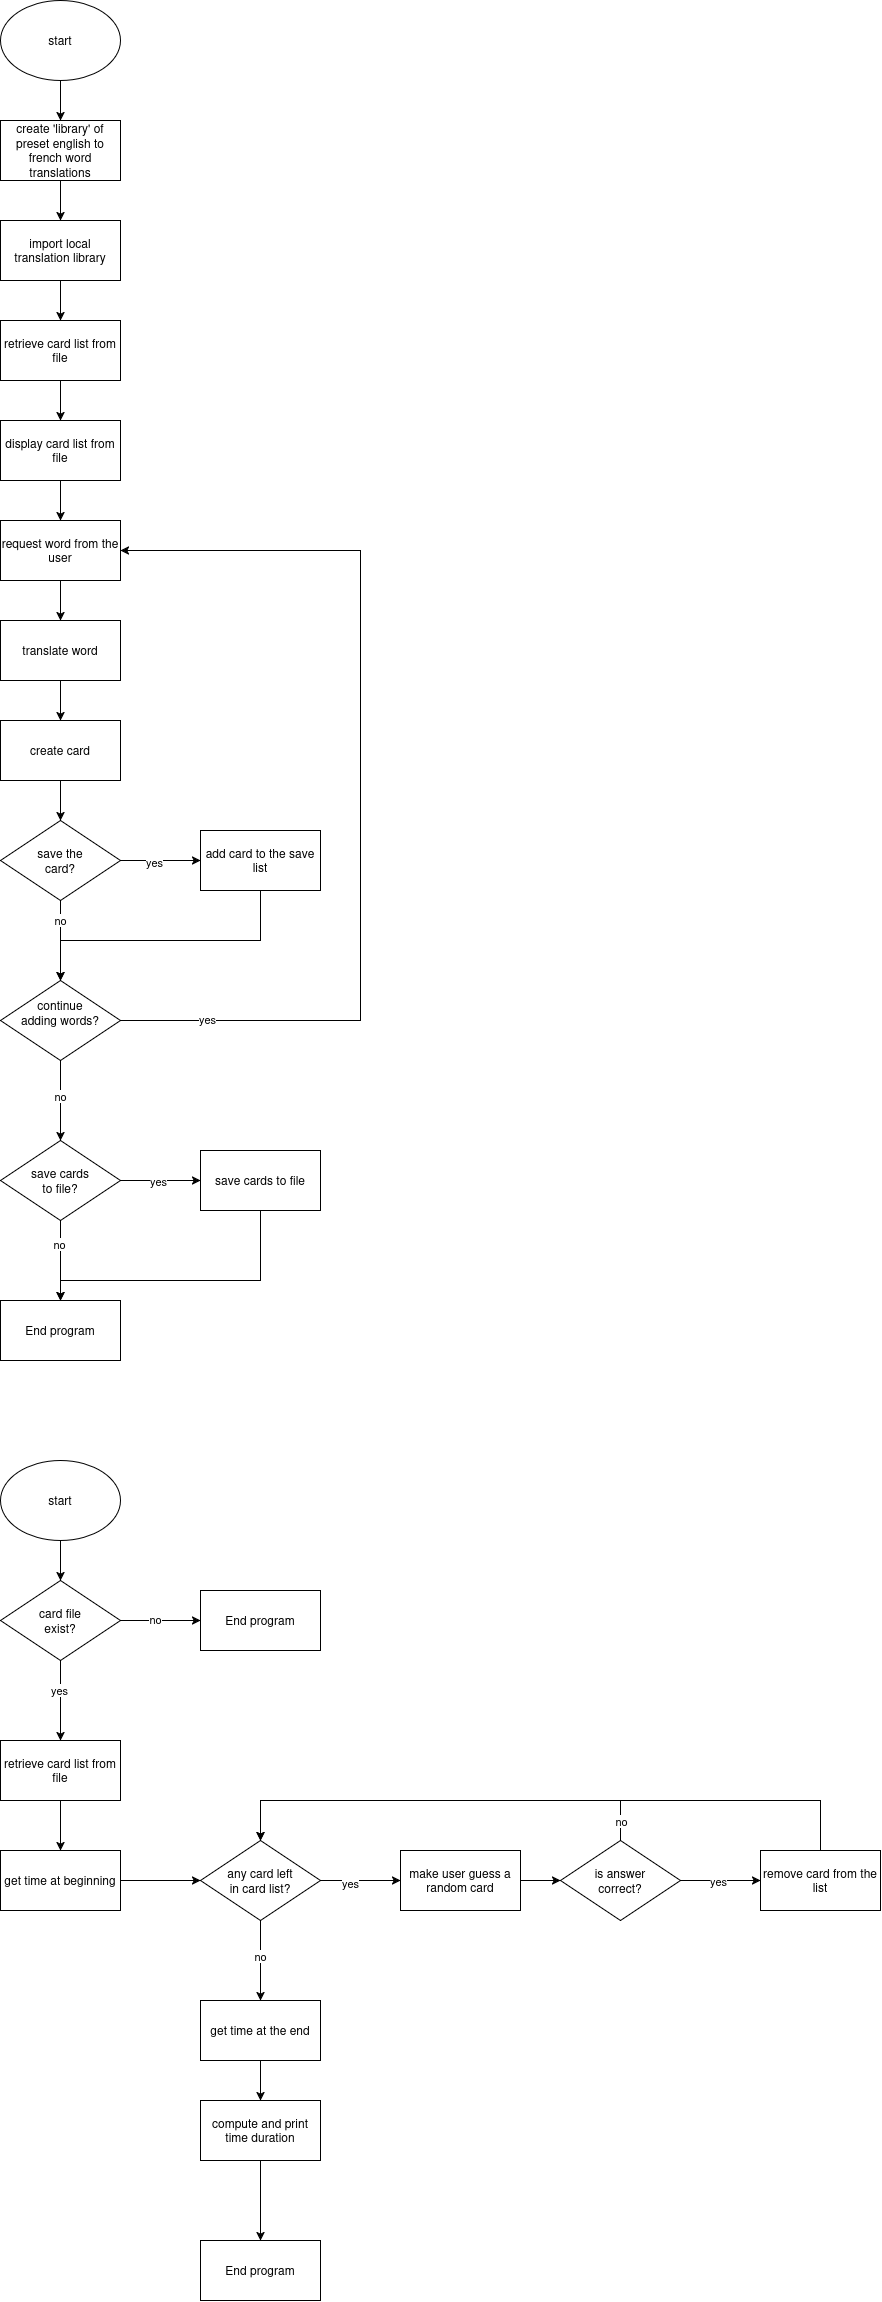

The diagram above was exported from draw.io. Its source (the exported page's mxGraphModel, read from the mxfile embedded in the PNG):
<mxGraphModel dx="1512" dy="1831" grid="1" gridSize="10" guides="1" tooltips="1" connect="1" arrows="1" fold="1" page="1" pageScale="1" pageWidth="850" pageHeight="1100" math="0" shadow="0">
  <root>
    <mxCell id="0" />
    <mxCell id="1" parent="0" />
    <mxCell id="fotIdAoqOu7yzHuT68hu-42" edge="1" parent="1" style="edgeStyle=none;curved=1;rounded=0;orthogonalLoop=1;jettySize=auto;html=1;fontSize=12;startSize=8;endSize=8;" value="">
      <mxGeometry relative="1" as="geometry">
        <mxPoint x="730" y="630" as="sourcePoint" />
      </mxGeometry>
    </mxCell>
    <mxCell id="lCPqr1cs4PS1zm7YVJAH-3" edge="1" parent="1" source="lCPqr1cs4PS1zm7YVJAH-1" style="edgeStyle=orthogonalEdgeStyle;rounded=0;orthogonalLoop=1;jettySize=auto;html=1;" target="lCPqr1cs4PS1zm7YVJAH-2" value="">
      <mxGeometry relative="1" as="geometry" />
    </mxCell>
    <mxCell id="lCPqr1cs4PS1zm7YVJAH-1" parent="1" style="ellipse;whiteSpace=wrap;html=1;shapeInside=1;" value="start" vertex="1">
      <mxGeometry height="80" width="120" x="40" y="-60" as="geometry" />
    </mxCell>
    <mxCell id="lCPqr1cs4PS1zm7YVJAH-5" edge="1" parent="1" source="lCPqr1cs4PS1zm7YVJAH-2" style="edgeStyle=orthogonalEdgeStyle;rounded=0;orthogonalLoop=1;jettySize=auto;html=1;" target="lCPqr1cs4PS1zm7YVJAH-4" value="">
      <mxGeometry relative="1" as="geometry" />
    </mxCell>
    <mxCell id="lCPqr1cs4PS1zm7YVJAH-2" parent="1" style="whiteSpace=wrap;html=1;" value="create 'library' of preset english to french word translations" vertex="1">
      <mxGeometry height="60" width="120" x="40" y="60" as="geometry" />
    </mxCell>
    <mxCell id="lCPqr1cs4PS1zm7YVJAH-13" edge="1" parent="1" source="lCPqr1cs4PS1zm7YVJAH-4" style="edgeStyle=orthogonalEdgeStyle;rounded=0;orthogonalLoop=1;jettySize=auto;html=1;" target="lCPqr1cs4PS1zm7YVJAH-12" value="">
      <mxGeometry relative="1" as="geometry" />
    </mxCell>
    <mxCell id="lCPqr1cs4PS1zm7YVJAH-4" parent="1" style="whiteSpace=wrap;html=1;" value="import local translation library" vertex="1">
      <mxGeometry height="60" width="120" x="40" y="160" as="geometry" />
    </mxCell>
    <mxCell id="lCPqr1cs4PS1zm7YVJAH-9" edge="1" parent="1" source="lCPqr1cs4PS1zm7YVJAH-6" style="edgeStyle=orthogonalEdgeStyle;rounded=0;orthogonalLoop=1;jettySize=auto;html=1;" target="lCPqr1cs4PS1zm7YVJAH-8" value="">
      <mxGeometry relative="1" as="geometry" />
    </mxCell>
    <mxCell id="lCPqr1cs4PS1zm7YVJAH-6" parent="1" style="whiteSpace=wrap;html=1;" value="request word from the user" vertex="1">
      <mxGeometry height="60" width="120" x="40" y="460" as="geometry" />
    </mxCell>
    <mxCell id="lCPqr1cs4PS1zm7YVJAH-11" edge="1" parent="1" source="lCPqr1cs4PS1zm7YVJAH-8" style="edgeStyle=orthogonalEdgeStyle;rounded=0;orthogonalLoop=1;jettySize=auto;html=1;" target="lCPqr1cs4PS1zm7YVJAH-10" value="">
      <mxGeometry relative="1" as="geometry" />
    </mxCell>
    <mxCell id="lCPqr1cs4PS1zm7YVJAH-8" parent="1" style="whiteSpace=wrap;html=1;" value="translate word" vertex="1">
      <mxGeometry height="60" width="120" x="40" y="560" as="geometry" />
    </mxCell>
    <mxCell id="lCPqr1cs4PS1zm7YVJAH-16" edge="1" parent="1" source="lCPqr1cs4PS1zm7YVJAH-10" style="edgeStyle=orthogonalEdgeStyle;rounded=0;orthogonalLoop=1;jettySize=auto;html=1;" target="lCPqr1cs4PS1zm7YVJAH-15" value="">
      <mxGeometry relative="1" as="geometry" />
    </mxCell>
    <mxCell id="lCPqr1cs4PS1zm7YVJAH-10" parent="1" style="whiteSpace=wrap;html=1;" value="create card" vertex="1">
      <mxGeometry height="60" width="120" x="40" y="660" as="geometry" />
    </mxCell>
    <mxCell id="lCPqr1cs4PS1zm7YVJAH-33" edge="1" parent="1" source="lCPqr1cs4PS1zm7YVJAH-12" style="edgeStyle=orthogonalEdgeStyle;rounded=0;orthogonalLoop=1;jettySize=auto;html=1;" target="lCPqr1cs4PS1zm7YVJAH-32" value="">
      <mxGeometry relative="1" as="geometry" />
    </mxCell>
    <mxCell id="lCPqr1cs4PS1zm7YVJAH-12" parent="1" style="whiteSpace=wrap;html=1;" value="retrieve card list from file" vertex="1">
      <mxGeometry height="60" width="120" x="40" y="260" as="geometry" />
    </mxCell>
    <mxCell id="lCPqr1cs4PS1zm7YVJAH-18" edge="1" parent="1" source="lCPqr1cs4PS1zm7YVJAH-15" style="edgeStyle=orthogonalEdgeStyle;rounded=0;orthogonalLoop=1;jettySize=auto;html=1;" target="lCPqr1cs4PS1zm7YVJAH-17" value="">
      <mxGeometry relative="1" as="geometry" />
    </mxCell>
    <mxCell id="lCPqr1cs4PS1zm7YVJAH-19" connectable="0" parent="lCPqr1cs4PS1zm7YVJAH-18" style="edgeLabel;html=1;align=center;verticalAlign=middle;resizable=0;points=[];" value="yes" vertex="1">
      <mxGeometry relative="1" x="-0.175" y="-1" as="geometry">
        <mxPoint as="offset" />
      </mxGeometry>
    </mxCell>
    <mxCell id="lCPqr1cs4PS1zm7YVJAH-21" edge="1" parent="1" source="lCPqr1cs4PS1zm7YVJAH-15" style="edgeStyle=orthogonalEdgeStyle;rounded=0;orthogonalLoop=1;jettySize=auto;html=1;" target="lCPqr1cs4PS1zm7YVJAH-20" value="">
      <mxGeometry relative="1" as="geometry" />
    </mxCell>
    <mxCell id="lCPqr1cs4PS1zm7YVJAH-22" connectable="0" parent="lCPqr1cs4PS1zm7YVJAH-21" style="edgeLabel;html=1;align=center;verticalAlign=middle;resizable=0;points=[];" value="no" vertex="1">
      <mxGeometry relative="1" x="-0.525" y="-1" as="geometry">
        <mxPoint as="offset" />
      </mxGeometry>
    </mxCell>
    <mxCell id="lCPqr1cs4PS1zm7YVJAH-15" parent="1" style="rhombus;whiteSpace=wrap;html=1;shapeInside=1;" value="save the card?" vertex="1">
      <mxGeometry height="80" width="120" x="40" y="760" as="geometry" />
    </mxCell>
    <mxCell id="lCPqr1cs4PS1zm7YVJAH-23" edge="1" parent="1" source="lCPqr1cs4PS1zm7YVJAH-17" style="edgeStyle=orthogonalEdgeStyle;rounded=0;orthogonalLoop=1;jettySize=auto;html=1;exitX=0.5;exitY=1;exitDx=0;exitDy=0;entryX=0.5;entryY=0;entryDx=0;entryDy=0;" target="lCPqr1cs4PS1zm7YVJAH-20">
      <mxGeometry relative="1" as="geometry">
        <Array as="points">
          <mxPoint x="300" y="880" />
          <mxPoint x="100" y="880" />
        </Array>
      </mxGeometry>
    </mxCell>
    <mxCell id="lCPqr1cs4PS1zm7YVJAH-17" parent="1" style="whiteSpace=wrap;html=1;" value="add card to the save list" vertex="1">
      <mxGeometry height="60" width="120" x="240" y="770" as="geometry" />
    </mxCell>
    <mxCell id="lCPqr1cs4PS1zm7YVJAH-24" edge="1" parent="1" source="lCPqr1cs4PS1zm7YVJAH-20" style="edgeStyle=orthogonalEdgeStyle;rounded=0;orthogonalLoop=1;jettySize=auto;html=1;exitX=1;exitY=0.5;exitDx=0;exitDy=0;entryX=1;entryY=0.5;entryDx=0;entryDy=0;" target="lCPqr1cs4PS1zm7YVJAH-6">
      <mxGeometry relative="1" as="geometry">
        <Array as="points">
          <mxPoint x="400" y="960" />
          <mxPoint x="400" y="490" />
        </Array>
      </mxGeometry>
    </mxCell>
    <mxCell id="lCPqr1cs4PS1zm7YVJAH-25" connectable="0" parent="lCPqr1cs4PS1zm7YVJAH-24" style="edgeLabel;html=1;align=center;verticalAlign=middle;resizable=0;points=[];" value="yes" vertex="1">
      <mxGeometry relative="1" x="-0.8189" y="2" as="geometry">
        <mxPoint as="offset" />
      </mxGeometry>
    </mxCell>
    <mxCell id="lCPqr1cs4PS1zm7YVJAH-27" edge="1" parent="1" source="lCPqr1cs4PS1zm7YVJAH-20" style="edgeStyle=orthogonalEdgeStyle;rounded=0;orthogonalLoop=1;jettySize=auto;html=1;" target="lCPqr1cs4PS1zm7YVJAH-26" value="">
      <mxGeometry relative="1" as="geometry" />
    </mxCell>
    <mxCell id="lCPqr1cs4PS1zm7YVJAH-28" connectable="0" parent="lCPqr1cs4PS1zm7YVJAH-27" style="edgeLabel;html=1;align=center;verticalAlign=middle;resizable=0;points=[];" value="no" vertex="1">
      <mxGeometry relative="1" x="-0.125" y="-1" as="geometry">
        <mxPoint as="offset" />
      </mxGeometry>
    </mxCell>
    <mxCell id="lCPqr1cs4PS1zm7YVJAH-20" parent="1" style="rhombus;whiteSpace=wrap;html=1;shapeInside=1;" value="continue adding words?" vertex="1">
      <mxGeometry height="80" width="120" x="40" y="920" as="geometry" />
    </mxCell>
    <mxCell id="lCPqr1cs4PS1zm7YVJAH-30" edge="1" parent="1" source="lCPqr1cs4PS1zm7YVJAH-26" style="edgeStyle=orthogonalEdgeStyle;rounded=0;orthogonalLoop=1;jettySize=auto;html=1;" target="lCPqr1cs4PS1zm7YVJAH-29" value="">
      <mxGeometry relative="1" as="geometry" />
    </mxCell>
    <mxCell id="lCPqr1cs4PS1zm7YVJAH-31" connectable="0" parent="lCPqr1cs4PS1zm7YVJAH-30" style="edgeLabel;html=1;align=center;verticalAlign=middle;resizable=0;points=[];" value="yes" vertex="1">
      <mxGeometry relative="1" x="-0.075" as="geometry">
        <mxPoint as="offset" />
      </mxGeometry>
    </mxCell>
    <mxCell id="lCPqr1cs4PS1zm7YVJAH-35" edge="1" parent="1" source="lCPqr1cs4PS1zm7YVJAH-26" style="edgeStyle=orthogonalEdgeStyle;rounded=0;orthogonalLoop=1;jettySize=auto;html=1;" target="lCPqr1cs4PS1zm7YVJAH-34" value="">
      <mxGeometry relative="1" as="geometry" />
    </mxCell>
    <mxCell id="lCPqr1cs4PS1zm7YVJAH-37" connectable="0" parent="lCPqr1cs4PS1zm7YVJAH-35" style="edgeLabel;html=1;align=center;verticalAlign=middle;resizable=0;points=[];" value="no" vertex="1">
      <mxGeometry relative="1" x="-0.425" y="-2" as="geometry">
        <mxPoint as="offset" />
      </mxGeometry>
    </mxCell>
    <mxCell id="lCPqr1cs4PS1zm7YVJAH-26" parent="1" style="rhombus;whiteSpace=wrap;html=1;shapeInside=1;" value="save cards to file?" vertex="1">
      <mxGeometry height="80" width="120" x="40" y="1080" as="geometry" />
    </mxCell>
    <mxCell id="lCPqr1cs4PS1zm7YVJAH-36" edge="1" parent="1" source="lCPqr1cs4PS1zm7YVJAH-29" style="edgeStyle=orthogonalEdgeStyle;rounded=0;orthogonalLoop=1;jettySize=auto;html=1;exitX=0.5;exitY=1;exitDx=0;exitDy=0;entryX=0.5;entryY=0;entryDx=0;entryDy=0;" target="lCPqr1cs4PS1zm7YVJAH-34">
      <mxGeometry relative="1" as="geometry">
        <Array as="points">
          <mxPoint x="300" y="1220" />
          <mxPoint x="100" y="1220" />
        </Array>
      </mxGeometry>
    </mxCell>
    <mxCell id="lCPqr1cs4PS1zm7YVJAH-29" parent="1" style="whiteSpace=wrap;html=1;" value="save cards to file" vertex="1">
      <mxGeometry height="60" width="120" x="240" y="1090" as="geometry" />
    </mxCell>
    <mxCell id="lCPqr1cs4PS1zm7YVJAH-39" edge="1" parent="1" source="lCPqr1cs4PS1zm7YVJAH-32" style="edgeStyle=orthogonalEdgeStyle;rounded=0;orthogonalLoop=1;jettySize=auto;html=1;" target="lCPqr1cs4PS1zm7YVJAH-6" value="">
      <mxGeometry relative="1" as="geometry" />
    </mxCell>
    <mxCell id="lCPqr1cs4PS1zm7YVJAH-32" parent="1" style="whiteSpace=wrap;html=1;" value="display card list from file" vertex="1">
      <mxGeometry height="60" width="120" x="40" y="360" as="geometry" />
    </mxCell>
    <mxCell id="lCPqr1cs4PS1zm7YVJAH-34" parent="1" style="whiteSpace=wrap;html=1;" value="End program" vertex="1">
      <mxGeometry height="60" width="120" x="40" y="1240" as="geometry" />
    </mxCell>
    <mxCell id="lCPqr1cs4PS1zm7YVJAH-41" edge="1" parent="1" source="lCPqr1cs4PS1zm7YVJAH-38" style="edgeStyle=orthogonalEdgeStyle;rounded=0;orthogonalLoop=1;jettySize=auto;html=1;" target="lCPqr1cs4PS1zm7YVJAH-40" value="">
      <mxGeometry relative="1" as="geometry" />
    </mxCell>
    <mxCell id="lCPqr1cs4PS1zm7YVJAH-38" parent="1" style="ellipse;whiteSpace=wrap;html=1;shapeInside=1;" value="start" vertex="1">
      <mxGeometry height="80" width="120" x="40" y="1400" as="geometry" />
    </mxCell>
    <mxCell id="lCPqr1cs4PS1zm7YVJAH-43" edge="1" parent="1" source="lCPqr1cs4PS1zm7YVJAH-40" style="edgeStyle=orthogonalEdgeStyle;rounded=0;orthogonalLoop=1;jettySize=auto;html=1;" target="lCPqr1cs4PS1zm7YVJAH-42" value="">
      <mxGeometry relative="1" as="geometry" />
    </mxCell>
    <mxCell id="lCPqr1cs4PS1zm7YVJAH-44" connectable="0" parent="lCPqr1cs4PS1zm7YVJAH-43" style="edgeLabel;html=1;align=center;verticalAlign=middle;resizable=0;points=[];" value="no" vertex="1">
      <mxGeometry relative="1" x="-0.15" y="2" as="geometry">
        <mxPoint as="offset" />
      </mxGeometry>
    </mxCell>
    <mxCell id="lCPqr1cs4PS1zm7YVJAH-46" edge="1" parent="1" source="lCPqr1cs4PS1zm7YVJAH-40" style="edgeStyle=orthogonalEdgeStyle;rounded=0;orthogonalLoop=1;jettySize=auto;html=1;" target="lCPqr1cs4PS1zm7YVJAH-45" value="">
      <mxGeometry relative="1" as="geometry" />
    </mxCell>
    <mxCell id="lCPqr1cs4PS1zm7YVJAH-47" connectable="0" parent="lCPqr1cs4PS1zm7YVJAH-46" style="edgeLabel;html=1;align=center;verticalAlign=middle;resizable=0;points=[];" value="yes" vertex="1">
      <mxGeometry relative="1" x="-0.275" y="-2" as="geometry">
        <mxPoint as="offset" />
      </mxGeometry>
    </mxCell>
    <mxCell id="lCPqr1cs4PS1zm7YVJAH-40" parent="1" style="rhombus;whiteSpace=wrap;html=1;shapeInside=1;" value="card file exist?" vertex="1">
      <mxGeometry height="80" width="120" x="40" y="1520" as="geometry" />
    </mxCell>
    <mxCell id="lCPqr1cs4PS1zm7YVJAH-42" parent="1" style="whiteSpace=wrap;html=1;" value="End program" vertex="1">
      <mxGeometry height="60" width="120" x="240" y="1530" as="geometry" />
    </mxCell>
    <mxCell id="lCPqr1cs4PS1zm7YVJAH-67" edge="1" parent="1" source="lCPqr1cs4PS1zm7YVJAH-45" style="edgeStyle=orthogonalEdgeStyle;rounded=0;orthogonalLoop=1;jettySize=auto;html=1;" target="lCPqr1cs4PS1zm7YVJAH-66" value="">
      <mxGeometry relative="1" as="geometry" />
    </mxCell>
    <mxCell id="lCPqr1cs4PS1zm7YVJAH-45" parent="1" style="whiteSpace=wrap;html=1;" value="retrieve card list from file" vertex="1">
      <mxGeometry height="60" width="120" x="40" y="1680" as="geometry" />
    </mxCell>
    <mxCell id="lCPqr1cs4PS1zm7YVJAH-50" edge="1" parent="1" source="lCPqr1cs4PS1zm7YVJAH-48" style="edgeStyle=orthogonalEdgeStyle;rounded=0;orthogonalLoop=1;jettySize=auto;html=1;" target="lCPqr1cs4PS1zm7YVJAH-49" value="">
      <mxGeometry relative="1" as="geometry" />
    </mxCell>
    <mxCell id="lCPqr1cs4PS1zm7YVJAH-51" connectable="0" parent="lCPqr1cs4PS1zm7YVJAH-50" style="edgeLabel;html=1;align=center;verticalAlign=middle;resizable=0;points=[];" value="yes" vertex="1">
      <mxGeometry relative="1" x="-0.275" y="-2" as="geometry">
        <mxPoint as="offset" />
      </mxGeometry>
    </mxCell>
    <mxCell id="lCPqr1cs4PS1zm7YVJAH-64" edge="1" parent="1" source="lCPqr1cs4PS1zm7YVJAH-48" style="edgeStyle=orthogonalEdgeStyle;rounded=0;orthogonalLoop=1;jettySize=auto;html=1;" target="lCPqr1cs4PS1zm7YVJAH-63" value="">
      <mxGeometry relative="1" as="geometry" />
    </mxCell>
    <mxCell id="lCPqr1cs4PS1zm7YVJAH-65" connectable="0" parent="lCPqr1cs4PS1zm7YVJAH-64" style="edgeLabel;html=1;align=center;verticalAlign=middle;resizable=0;points=[];" value="no" vertex="1">
      <mxGeometry relative="1" x="-0.1333" y="-1" as="geometry">
        <mxPoint as="offset" />
      </mxGeometry>
    </mxCell>
    <mxCell id="lCPqr1cs4PS1zm7YVJAH-48" parent="1" style="rhombus;whiteSpace=wrap;html=1;shapeInside=1;" value="any card left in card list?" vertex="1">
      <mxGeometry height="80" width="120" x="240" y="1780" as="geometry" />
    </mxCell>
    <mxCell id="lCPqr1cs4PS1zm7YVJAH-53" edge="1" parent="1" source="lCPqr1cs4PS1zm7YVJAH-49" style="edgeStyle=orthogonalEdgeStyle;rounded=0;orthogonalLoop=1;jettySize=auto;html=1;" target="lCPqr1cs4PS1zm7YVJAH-52" value="">
      <mxGeometry relative="1" as="geometry" />
    </mxCell>
    <mxCell id="lCPqr1cs4PS1zm7YVJAH-49" parent="1" style="whiteSpace=wrap;html=1;" value="make user guess a random card" vertex="1">
      <mxGeometry height="60" width="120" x="440" y="1790" as="geometry" />
    </mxCell>
    <mxCell id="lCPqr1cs4PS1zm7YVJAH-55" edge="1" parent="1" source="lCPqr1cs4PS1zm7YVJAH-52" style="edgeStyle=orthogonalEdgeStyle;rounded=0;orthogonalLoop=1;jettySize=auto;html=1;" target="lCPqr1cs4PS1zm7YVJAH-54" value="">
      <mxGeometry relative="1" as="geometry" />
    </mxCell>
    <mxCell id="lCPqr1cs4PS1zm7YVJAH-61" connectable="0" parent="lCPqr1cs4PS1zm7YVJAH-55" style="edgeLabel;html=1;align=center;verticalAlign=middle;resizable=0;points=[];" value="yes" vertex="1">
      <mxGeometry relative="1" x="-0.075" as="geometry">
        <mxPoint as="offset" />
      </mxGeometry>
    </mxCell>
    <mxCell id="lCPqr1cs4PS1zm7YVJAH-56" edge="1" parent="1" source="lCPqr1cs4PS1zm7YVJAH-52" style="edgeStyle=orthogonalEdgeStyle;rounded=0;orthogonalLoop=1;jettySize=auto;html=1;exitX=0.5;exitY=0;exitDx=0;exitDy=0;entryX=0.5;entryY=0;entryDx=0;entryDy=0;" target="lCPqr1cs4PS1zm7YVJAH-48">
      <mxGeometry relative="1" as="geometry">
        <Array as="points">
          <mxPoint x="660" y="1740" />
          <mxPoint x="300" y="1740" />
        </Array>
      </mxGeometry>
    </mxCell>
    <mxCell id="lCPqr1cs4PS1zm7YVJAH-62" connectable="0" parent="lCPqr1cs4PS1zm7YVJAH-56" style="edgeLabel;html=1;align=center;verticalAlign=middle;resizable=0;points=[];" value="no" vertex="1">
      <mxGeometry relative="1" x="-0.9091" as="geometry">
        <mxPoint as="offset" />
      </mxGeometry>
    </mxCell>
    <mxCell id="lCPqr1cs4PS1zm7YVJAH-52" parent="1" style="rhombus;whiteSpace=wrap;html=1;shapeInside=1;" value="is answer correct?" vertex="1">
      <mxGeometry height="80" width="120" x="600" y="1780" as="geometry" />
    </mxCell>
    <mxCell id="lCPqr1cs4PS1zm7YVJAH-58" edge="1" parent="1" source="lCPqr1cs4PS1zm7YVJAH-54" style="edgeStyle=orthogonalEdgeStyle;rounded=0;orthogonalLoop=1;jettySize=auto;html=1;exitX=0.5;exitY=0;exitDx=0;exitDy=0;entryX=0.5;entryY=0;entryDx=0;entryDy=0;" target="lCPqr1cs4PS1zm7YVJAH-48">
      <mxGeometry relative="1" as="geometry">
        <Array as="points">
          <mxPoint x="860" y="1740" />
          <mxPoint x="300" y="1740" />
        </Array>
      </mxGeometry>
    </mxCell>
    <mxCell id="lCPqr1cs4PS1zm7YVJAH-54" parent="1" style="whiteSpace=wrap;html=1;" value="remove card from the list" vertex="1">
      <mxGeometry height="60" width="120" x="800" y="1790" as="geometry" />
    </mxCell>
    <mxCell id="lCPqr1cs4PS1zm7YVJAH-72" edge="1" parent="1" source="lCPqr1cs4PS1zm7YVJAH-63" style="edgeStyle=orthogonalEdgeStyle;rounded=0;orthogonalLoop=1;jettySize=auto;html=1;" target="lCPqr1cs4PS1zm7YVJAH-71" value="">
      <mxGeometry relative="1" as="geometry" />
    </mxCell>
    <mxCell id="lCPqr1cs4PS1zm7YVJAH-63" parent="1" style="whiteSpace=wrap;html=1;" value="get time at the end" vertex="1">
      <mxGeometry height="60" width="120" x="240" y="1940" as="geometry" />
    </mxCell>
    <mxCell id="lCPqr1cs4PS1zm7YVJAH-70" edge="1" parent="1" source="lCPqr1cs4PS1zm7YVJAH-66" style="edgeStyle=orthogonalEdgeStyle;rounded=0;orthogonalLoop=1;jettySize=auto;html=1;" target="lCPqr1cs4PS1zm7YVJAH-48" value="">
      <mxGeometry relative="1" as="geometry" />
    </mxCell>
    <mxCell id="lCPqr1cs4PS1zm7YVJAH-66" parent="1" style="whiteSpace=wrap;html=1;" value="get time at beginning" vertex="1">
      <mxGeometry height="60" width="120" x="40" y="1790" as="geometry" />
    </mxCell>
    <mxCell id="lCPqr1cs4PS1zm7YVJAH-74" edge="1" parent="1" source="lCPqr1cs4PS1zm7YVJAH-71" style="edgeStyle=orthogonalEdgeStyle;rounded=0;orthogonalLoop=1;jettySize=auto;html=1;" target="lCPqr1cs4PS1zm7YVJAH-73" value="">
      <mxGeometry relative="1" as="geometry" />
    </mxCell>
    <mxCell id="lCPqr1cs4PS1zm7YVJAH-71" parent="1" style="whiteSpace=wrap;html=1;" value="compute and print time duration" vertex="1">
      <mxGeometry height="60" width="120" x="240" y="2040" as="geometry" />
    </mxCell>
    <mxCell id="lCPqr1cs4PS1zm7YVJAH-73" parent="1" style="whiteSpace=wrap;html=1;" value="End program" vertex="1">
      <mxGeometry height="60" width="120" x="240" y="2180" as="geometry" />
    </mxCell>
  </root>
</mxGraphModel>